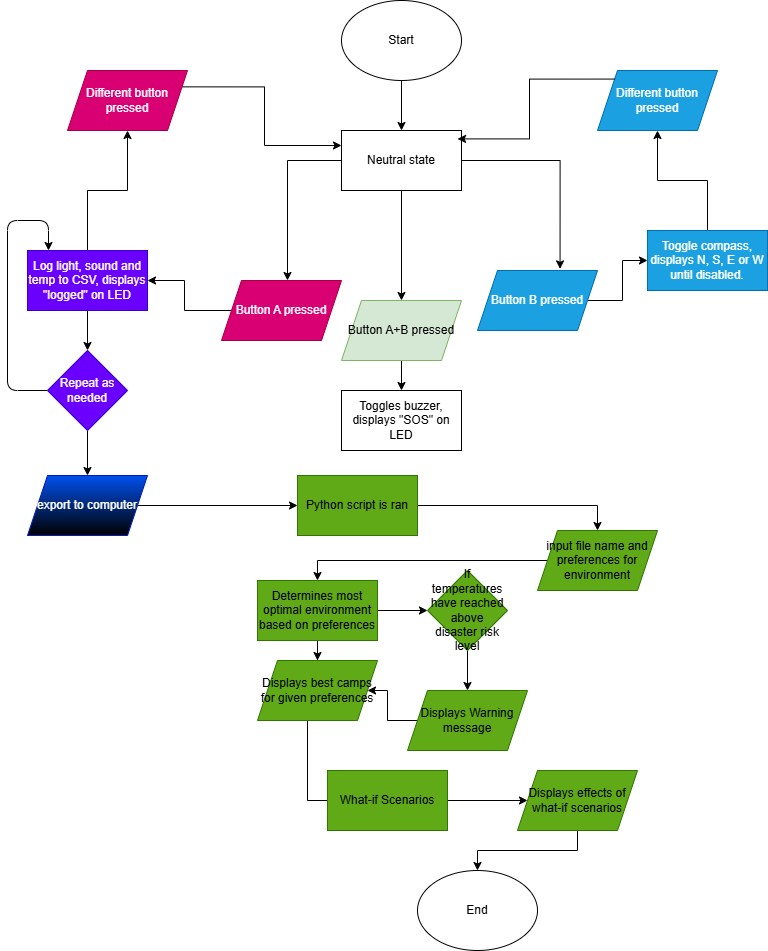

The diagram above was exported from draw.io. Its source (the exported page's mxGraphModel, read from the mxfile embedded in the PNG):
<mxGraphModel dx="1783" dy="929" grid="1" gridSize="10" guides="1" tooltips="1" connect="1" arrows="1" fold="1" page="1" pageScale="1" pageWidth="827" pageHeight="1169" math="0" shadow="0">
  <root>
    <mxCell id="0" />
    <mxCell id="1" parent="0" />
    <mxCell id="uxec7UyXXg1qEUMYy5Ki-7" edge="1" parent="1" source="uxec7UyXXg1qEUMYy5Ki-5" style="edgeStyle=orthogonalEdgeStyle;rounded=0;orthogonalLoop=1;jettySize=auto;html=1;entryX=0.5;entryY=0;entryDx=0;entryDy=0;" target="uxec7UyXXg1qEUMYy5Ki-6">
      <mxGeometry relative="1" as="geometry" />
    </mxCell>
    <mxCell id="uxec7UyXXg1qEUMYy5Ki-5" parent="1" style="ellipse;whiteSpace=wrap;html=1;" value="Start" vertex="1">
      <mxGeometry height="80" width="120" x="354" y="50" as="geometry" />
    </mxCell>
    <mxCell id="uxec7UyXXg1qEUMYy5Ki-11" edge="1" parent="1" source="uxec7UyXXg1qEUMYy5Ki-6" style="edgeStyle=orthogonalEdgeStyle;rounded=0;orthogonalLoop=1;jettySize=auto;html=1;entryX=0.5;entryY=0;entryDx=0;entryDy=0;" target="uxec7UyXXg1qEUMYy5Ki-10">
      <mxGeometry relative="1" as="geometry" />
    </mxCell>
    <mxCell id="uxec7UyXXg1qEUMYy5Ki-13" edge="1" parent="1" source="uxec7UyXXg1qEUMYy5Ki-6" style="edgeStyle=orthogonalEdgeStyle;rounded=0;orthogonalLoop=1;jettySize=auto;html=1;" target="uxec7UyXXg1qEUMYy5Ki-9">
      <mxGeometry relative="1" as="geometry">
        <Array as="points">
          <mxPoint x="300" y="210" />
        </Array>
        <mxPoint x="300" y="260" as="targetPoint" />
      </mxGeometry>
    </mxCell>
    <mxCell id="uxec7UyXXg1qEUMYy5Ki-6" parent="1" style="rounded=0;whiteSpace=wrap;html=1;" value="Neutral state" vertex="1">
      <mxGeometry height="60" width="120" x="354" y="180" as="geometry" />
    </mxCell>
    <mxCell id="uxec7UyXXg1qEUMYy5Ki-17" edge="1" parent="1" source="uxec7UyXXg1qEUMYy5Ki-8" style="edgeStyle=orthogonalEdgeStyle;rounded=0;orthogonalLoop=1;jettySize=auto;html=1;entryX=0;entryY=0.5;entryDx=0;entryDy=0;" target="uxec7UyXXg1qEUMYy5Ki-16">
      <mxGeometry relative="1" as="geometry" />
    </mxCell>
    <mxCell id="uxec7UyXXg1qEUMYy5Ki-8" parent="1" style="shape=parallelogram;perimeter=parallelogramPerimeter;whiteSpace=wrap;html=1;fixedSize=1;fillColor=#1ba1e2;fontColor=#ffffff;strokeColor=#006EAF;" value="Button B pressed" vertex="1">
      <mxGeometry height="60" width="120" x="490" y="320" as="geometry" />
    </mxCell>
    <mxCell id="uxec7UyXXg1qEUMYy5Ki-15" edge="1" parent="1" source="uxec7UyXXg1qEUMYy5Ki-9" style="edgeStyle=orthogonalEdgeStyle;rounded=0;orthogonalLoop=1;jettySize=auto;html=1;entryX=1;entryY=0.5;entryDx=0;entryDy=0;" target="uxec7UyXXg1qEUMYy5Ki-14">
      <mxGeometry relative="1" as="geometry" />
    </mxCell>
    <mxCell id="uxec7UyXXg1qEUMYy5Ki-9" parent="1" style="shape=parallelogram;perimeter=parallelogramPerimeter;whiteSpace=wrap;html=1;fixedSize=1;fillColor=#d80073;fontColor=#ffffff;strokeColor=#A50040;" value="Button A pressed" vertex="1">
      <mxGeometry height="60" width="120" x="234" y="330" as="geometry" />
    </mxCell>
    <mxCell id="uxec7UyXXg1qEUMYy5Ki-31" edge="1" parent="1" source="uxec7UyXXg1qEUMYy5Ki-10" style="edgeStyle=orthogonalEdgeStyle;rounded=0;orthogonalLoop=1;jettySize=auto;html=1;exitX=0.5;exitY=1;exitDx=0;exitDy=0;entryX=0.5;entryY=0;entryDx=0;entryDy=0;" target="uxec7UyXXg1qEUMYy5Ki-25">
      <mxGeometry relative="1" as="geometry" />
    </mxCell>
    <mxCell id="uxec7UyXXg1qEUMYy5Ki-10" parent="1" style="shape=parallelogram;perimeter=parallelogramPerimeter;whiteSpace=wrap;html=1;fixedSize=1;fillColor=#d5e8d4;strokeColor=#82b366;" value="Button A+B pressed" vertex="1">
      <mxGeometry height="60" width="120" x="354" y="350" as="geometry" />
    </mxCell>
    <mxCell id="uxec7UyXXg1qEUMYy5Ki-12" edge="1" parent="1" source="uxec7UyXXg1qEUMYy5Ki-6" style="edgeStyle=orthogonalEdgeStyle;rounded=0;orthogonalLoop=1;jettySize=auto;html=1;exitX=1;exitY=0.5;exitDx=0;exitDy=0;entryX=0.688;entryY=-0.027;entryDx=0;entryDy=0;entryPerimeter=0;" target="uxec7UyXXg1qEUMYy5Ki-8">
      <mxGeometry relative="1" as="geometry" />
    </mxCell>
    <mxCell id="uxec7UyXXg1qEUMYy5Ki-27" edge="1" parent="1" source="uxec7UyXXg1qEUMYy5Ki-14" style="edgeStyle=orthogonalEdgeStyle;rounded=0;orthogonalLoop=1;jettySize=auto;html=1;entryX=0.5;entryY=1;entryDx=0;entryDy=0;" target="uxec7UyXXg1qEUMYy5Ki-26">
      <mxGeometry relative="1" as="geometry" />
    </mxCell>
    <mxCell id="uxec7UyXXg1qEUMYy5Ki-33" edge="1" parent="1" source="uxec7UyXXg1qEUMYy5Ki-14" style="edgeStyle=orthogonalEdgeStyle;rounded=0;orthogonalLoop=1;jettySize=auto;html=1;entryX=0.5;entryY=0;entryDx=0;entryDy=0;" target="uxec7UyXXg1qEUMYy5Ki-32">
      <mxGeometry relative="1" as="geometry" />
    </mxCell>
    <mxCell id="uxec7UyXXg1qEUMYy5Ki-14" parent="1" style="rounded=0;whiteSpace=wrap;html=1;fillColor=#6a00ff;fontColor=#ffffff;strokeColor=#3700CC;" value="Log light, sound and temp to CSV, displays &quot;logged&quot; on LED" vertex="1">
      <mxGeometry height="60" width="120" x="40" y="300" as="geometry" />
    </mxCell>
    <mxCell id="uxec7UyXXg1qEUMYy5Ki-23" edge="1" parent="1" source="uxec7UyXXg1qEUMYy5Ki-16" style="edgeStyle=orthogonalEdgeStyle;rounded=0;orthogonalLoop=1;jettySize=auto;html=1;entryX=0.5;entryY=1;entryDx=0;entryDy=0;" target="uxec7UyXXg1qEUMYy5Ki-22">
      <mxGeometry relative="1" as="geometry" />
    </mxCell>
    <mxCell id="uxec7UyXXg1qEUMYy5Ki-16" parent="1" style="rounded=0;whiteSpace=wrap;html=1;fillColor=#1ba1e2;fontColor=#ffffff;strokeColor=#006EAF;" value="Toggle compass, displays N, S, E or W until disabled." vertex="1">
      <mxGeometry height="60" width="120" x="660" y="280" as="geometry" />
    </mxCell>
    <mxCell id="uxec7UyXXg1qEUMYy5Ki-22" parent="1" style="shape=parallelogram;perimeter=parallelogramPerimeter;whiteSpace=wrap;html=1;fixedSize=1;fillColor=#1ba1e2;strokeColor=#006EAF;fontColor=#ffffff;" value="Different button pressed" vertex="1">
      <mxGeometry height="60" width="120" x="610" y="120" as="geometry" />
    </mxCell>
    <mxCell id="uxec7UyXXg1qEUMYy5Ki-24" edge="1" parent="1" source="uxec7UyXXg1qEUMYy5Ki-22" style="edgeStyle=orthogonalEdgeStyle;rounded=0;orthogonalLoop=1;jettySize=auto;html=1;exitX=0;exitY=0;exitDx=0;exitDy=0;entryX=0.967;entryY=0.14;entryDx=0;entryDy=0;entryPerimeter=0;" target="uxec7UyXXg1qEUMYy5Ki-6">
      <mxGeometry relative="1" as="geometry" />
    </mxCell>
    <mxCell id="uxec7UyXXg1qEUMYy5Ki-25" parent="1" style="rounded=0;whiteSpace=wrap;html=1;" value="Toggles buzzer, displays &quot;SOS&quot; on LED" vertex="1">
      <mxGeometry height="60" width="120" x="354" y="440" as="geometry" />
    </mxCell>
    <mxCell id="uxec7UyXXg1qEUMYy5Ki-28" edge="1" parent="1" source="uxec7UyXXg1qEUMYy5Ki-26" style="edgeStyle=orthogonalEdgeStyle;rounded=0;orthogonalLoop=1;jettySize=auto;html=1;exitX=1;exitY=0.25;exitDx=0;exitDy=0;entryX=0;entryY=0.25;entryDx=0;entryDy=0;" target="uxec7UyXXg1qEUMYy5Ki-6">
      <mxGeometry relative="1" as="geometry" />
    </mxCell>
    <mxCell id="uxec7UyXXg1qEUMYy5Ki-26" parent="1" style="shape=parallelogram;perimeter=parallelogramPerimeter;whiteSpace=wrap;html=1;fixedSize=1;fillColor=#d80073;fontColor=#ffffff;strokeColor=#A50040;" value="Different button pressed" vertex="1">
      <mxGeometry height="60" width="120" x="80" y="120" as="geometry" />
    </mxCell>
    <mxCell id="uxec7UyXXg1qEUMYy5Ki-36" edge="1" parent="1" source="uxec7UyXXg1qEUMYy5Ki-32" style="edgeStyle=orthogonalEdgeStyle;rounded=1;orthogonalLoop=1;jettySize=auto;html=1;curved=0;entryX=0.175;entryY=0;entryDx=0;entryDy=0;entryPerimeter=0;" target="uxec7UyXXg1qEUMYy5Ki-14">
      <mxGeometry relative="1" as="geometry">
        <Array as="points">
          <mxPoint x="20" y="440" />
          <mxPoint x="20" y="270" />
          <mxPoint x="61" y="270" />
        </Array>
        <mxPoint x="61" y="250" as="targetPoint" />
      </mxGeometry>
    </mxCell>
    <mxCell id="uxec7UyXXg1qEUMYy5Ki-38" edge="1" parent="1" source="uxec7UyXXg1qEUMYy5Ki-32" style="edgeStyle=orthogonalEdgeStyle;rounded=0;orthogonalLoop=1;jettySize=auto;html=1;entryX=0.5;entryY=0;entryDx=0;entryDy=0;" target="uxec7UyXXg1qEUMYy5Ki-37">
      <mxGeometry relative="1" as="geometry" />
    </mxCell>
    <mxCell id="uxec7UyXXg1qEUMYy5Ki-32" parent="1" style="rhombus;whiteSpace=wrap;html=1;fillColor=#6a00ff;fontColor=#ffffff;strokeColor=#3700CC;" value="Repeat as needed" vertex="1">
      <mxGeometry height="80" width="80" x="60" y="400" as="geometry" />
    </mxCell>
    <mxCell id="uxec7UyXXg1qEUMYy5Ki-73" edge="1" parent="1" source="uxec7UyXXg1qEUMYy5Ki-37" style="edgeStyle=orthogonalEdgeStyle;rounded=0;orthogonalLoop=1;jettySize=auto;html=1;entryX=0;entryY=0.5;entryDx=0;entryDy=0;" target="uxec7UyXXg1qEUMYy5Ki-46">
      <mxGeometry relative="1" as="geometry" />
    </mxCell>
    <mxCell id="uxec7UyXXg1qEUMYy5Ki-37" parent="1" style="shape=parallelogram;perimeter=parallelogramPerimeter;whiteSpace=wrap;html=1;fixedSize=1;fillColor=#0050ef;fontColor=#ffffff;strokeColor=#001DBC;gradientColor=light-dark(#000000,#FFF131);" value="export to computer" vertex="1">
      <mxGeometry height="60" width="120" x="40" y="525" as="geometry" />
    </mxCell>
    <mxCell id="uxec7UyXXg1qEUMYy5Ki-49" edge="1" parent="1" source="uxec7UyXXg1qEUMYy5Ki-46" style="edgeStyle=orthogonalEdgeStyle;rounded=0;orthogonalLoop=1;jettySize=auto;html=1;entryX=0.5;entryY=0;entryDx=0;entryDy=0;" target="uxec7UyXXg1qEUMYy5Ki-48">
      <mxGeometry relative="1" as="geometry" />
    </mxCell>
    <mxCell id="uxec7UyXXg1qEUMYy5Ki-46" parent="1" style="rounded=0;whiteSpace=wrap;html=1;fillColor=#60a917;fontColor=#ffffff;strokeColor=#2D7600;gradientDirection=radial;" value="&lt;font style=&quot;color: light-dark(rgb(0, 0, 0), rgb(255, 255, 255));&quot;&gt;Python script is ran&lt;/font&gt;" vertex="1">
      <mxGeometry height="60" width="120" x="310" y="525" as="geometry" />
    </mxCell>
    <mxCell id="uxec7UyXXg1qEUMYy5Ki-51" edge="1" parent="1" source="uxec7UyXXg1qEUMYy5Ki-48" style="edgeStyle=orthogonalEdgeStyle;rounded=0;orthogonalLoop=1;jettySize=auto;html=1;entryX=0.5;entryY=0;entryDx=0;entryDy=0;" target="uxec7UyXXg1qEUMYy5Ki-50">
      <mxGeometry relative="1" as="geometry" />
    </mxCell>
    <mxCell id="uxec7UyXXg1qEUMYy5Ki-48" parent="1" style="shape=parallelogram;perimeter=parallelogramPerimeter;whiteSpace=wrap;html=1;fixedSize=1;fillColor=#60a917;fontColor=#ffffff;strokeColor=#2D7600;gradientDirection=radial;" value="&lt;font style=&quot;color: light-dark(rgb(0, 0, 0), rgb(255, 255, 255));&quot;&gt;input file name and preferences for environment&lt;/font&gt;" vertex="1">
      <mxGeometry height="60" width="120" x="550" y="580" as="geometry" />
    </mxCell>
    <mxCell id="uxec7UyXXg1qEUMYy5Ki-56" edge="1" parent="1" source="uxec7UyXXg1qEUMYy5Ki-50" style="edgeStyle=orthogonalEdgeStyle;rounded=0;orthogonalLoop=1;jettySize=auto;html=1;entryX=0.5;entryY=0;entryDx=0;entryDy=0;" target="uxec7UyXXg1qEUMYy5Ki-52">
      <mxGeometry relative="1" as="geometry" />
    </mxCell>
    <mxCell id="uxec7UyXXg1qEUMYy5Ki-62" edge="1" parent="1" source="uxec7UyXXg1qEUMYy5Ki-50" style="edgeStyle=orthogonalEdgeStyle;rounded=0;orthogonalLoop=1;jettySize=auto;html=1;entryX=0;entryY=0.5;entryDx=0;entryDy=0;" target="uxec7UyXXg1qEUMYy5Ki-57">
      <mxGeometry relative="1" as="geometry" />
    </mxCell>
    <mxCell id="uxec7UyXXg1qEUMYy5Ki-50" parent="1" style="rounded=0;whiteSpace=wrap;html=1;fillColor=#60a917;fontColor=#ffffff;strokeColor=#2D7600;gradientDirection=radial;" value="&lt;font style=&quot;color: light-dark(rgb(0, 0, 0), rgb(255, 255, 255));&quot;&gt;Determines most optimal environment based on preferences&lt;/font&gt;" vertex="1">
      <mxGeometry height="60" width="120" x="270" y="630" as="geometry" />
    </mxCell>
    <mxCell id="uxec7UyXXg1qEUMYy5Ki-63" edge="1" parent="1" source="uxec7UyXXg1qEUMYy5Ki-52" style="edgeStyle=orthogonalEdgeStyle;rounded=0;orthogonalLoop=1;jettySize=auto;html=1;curved=0;">
      <mxGeometry relative="1" as="geometry">
        <Array as="points">
          <mxPoint x="320" y="850" />
          <mxPoint x="400" y="850" />
        </Array>
        <mxPoint x="400" y="880" as="targetPoint" />
      </mxGeometry>
    </mxCell>
    <mxCell id="uxec7UyXXg1qEUMYy5Ki-52" parent="1" style="shape=parallelogram;perimeter=parallelogramPerimeter;whiteSpace=wrap;html=1;fixedSize=1;fillColor=#60a917;fontColor=#ffffff;strokeColor=#2D7600;gradientDirection=radial;" value="&lt;font style=&quot;color: light-dark(rgb(0, 0, 0), rgb(255, 255, 255));&quot;&gt;Displays best camps for given preferences&lt;/font&gt;" vertex="1">
      <mxGeometry height="60" width="120" x="270" y="710" as="geometry" />
    </mxCell>
    <mxCell id="uxec7UyXXg1qEUMYy5Ki-60" edge="1" parent="1" source="uxec7UyXXg1qEUMYy5Ki-57" style="edgeStyle=orthogonalEdgeStyle;rounded=0;orthogonalLoop=1;jettySize=auto;html=1;entryX=0.5;entryY=0;entryDx=0;entryDy=0;" target="uxec7UyXXg1qEUMYy5Ki-58">
      <mxGeometry relative="1" as="geometry" />
    </mxCell>
    <mxCell id="uxec7UyXXg1qEUMYy5Ki-57" parent="1" style="rhombus;whiteSpace=wrap;html=1;fillColor=#60a917;fontColor=#ffffff;strokeColor=#2D7600;gradientDirection=radial;" value="&lt;font style=&quot;color: light-dark(rgb(0, 0, 0), rgb(255, 255, 255));&quot;&gt;If temperatures have reached above disaster risk level&lt;/font&gt;" vertex="1">
      <mxGeometry height="80" width="80" x="440" y="620" as="geometry" />
    </mxCell>
    <mxCell id="uxec7UyXXg1qEUMYy5Ki-66" edge="1" parent="1" source="uxec7UyXXg1qEUMYy5Ki-58" style="edgeStyle=orthogonalEdgeStyle;rounded=0;orthogonalLoop=1;jettySize=auto;html=1;" target="uxec7UyXXg1qEUMYy5Ki-52">
      <mxGeometry relative="1" as="geometry" />
    </mxCell>
    <mxCell id="uxec7UyXXg1qEUMYy5Ki-58" parent="1" style="shape=parallelogram;perimeter=parallelogramPerimeter;whiteSpace=wrap;html=1;fixedSize=1;gradientDirection=radial;fillColor=#60a917;fontColor=#ffffff;strokeColor=#2D7600;" value="&lt;font style=&quot;color: light-dark(rgb(0, 0, 0), rgb(255, 255, 255));&quot;&gt;Displays Warning message&lt;/font&gt;" vertex="1">
      <mxGeometry height="60" width="120" x="420" y="740" as="geometry" />
    </mxCell>
    <mxCell id="uxec7UyXXg1qEUMYy5Ki-68" edge="1" parent="1" source="uxec7UyXXg1qEUMYy5Ki-65" style="edgeStyle=orthogonalEdgeStyle;rounded=0;orthogonalLoop=1;jettySize=auto;html=1;entryX=0;entryY=0.5;entryDx=0;entryDy=0;" target="uxec7UyXXg1qEUMYy5Ki-67">
      <mxGeometry relative="1" as="geometry" />
    </mxCell>
    <mxCell id="uxec7UyXXg1qEUMYy5Ki-65" parent="1" style="rounded=0;whiteSpace=wrap;html=1;fillColor=#60a917;fontColor=#ffffff;strokeColor=#2D7600;gradientDirection=radial;" value="&lt;font style=&quot;color: light-dark(rgb(0, 0, 0), rgb(255, 254, 246));&quot;&gt;What-if Scenarios&lt;/font&gt;" vertex="1">
      <mxGeometry height="60" width="120" x="340" y="820" as="geometry" />
    </mxCell>
    <mxCell id="uxec7UyXXg1qEUMYy5Ki-75" edge="1" parent="1" source="uxec7UyXXg1qEUMYy5Ki-67" style="edgeStyle=orthogonalEdgeStyle;rounded=0;orthogonalLoop=1;jettySize=auto;html=1;entryX=0.5;entryY=0;entryDx=0;entryDy=0;" target="uxec7UyXXg1qEUMYy5Ki-69">
      <mxGeometry relative="1" as="geometry" />
    </mxCell>
    <mxCell id="uxec7UyXXg1qEUMYy5Ki-67" parent="1" style="shape=parallelogram;perimeter=parallelogramPerimeter;whiteSpace=wrap;html=1;fixedSize=1;gradientDirection=radial;fillColor=#60a917;fontColor=#ffffff;strokeColor=#2D7600;" value="&lt;font style=&quot;color: light-dark(rgb(0, 0, 0), rgb(255, 255, 255));&quot;&gt;Displays effects of what-if scenarios&lt;/font&gt;" vertex="1">
      <mxGeometry height="60" width="120" x="530" y="820" as="geometry" />
    </mxCell>
    <mxCell id="uxec7UyXXg1qEUMYy5Ki-69" parent="1" style="ellipse;whiteSpace=wrap;html=1;" value="End" vertex="1">
      <mxGeometry height="80" width="120" x="430" y="920" as="geometry" />
    </mxCell>
  </root>
</mxGraphModel>